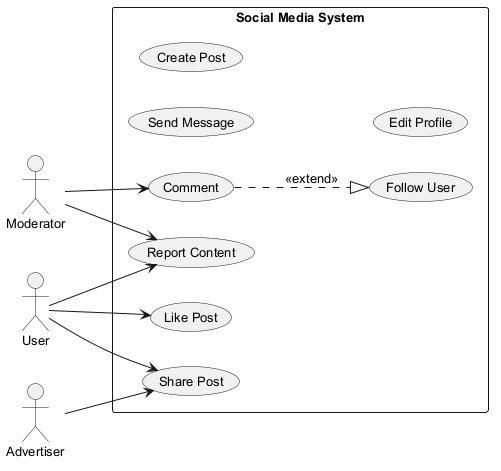

The diagram above was rendered by PlantUML. Its source (embedded in the PNG):
@startuml
skinparam backgroundColor #FFFFFF
skinparam classBackgroundColor #E8F4FA
skinparam classBorderColor #2C7DA0
skinparam defaultFontSize 13
left to right direction
actor "Moderator" as Moderator
actor "Advertiser" as Advertiser
actor "User" as User
rectangle "Social Media System" {
  usecase "Send Message" as UC_SendMessage
  usecase "Comment" as UC_Comment
  usecase "Share Post" as UC_SharePost
  usecase "Like Post" as UC_LikePost
  usecase "Create Post" as UC_CreatePost
  usecase "Edit Profile" as UC_EditProfile
  usecase "Report Content" as UC_ReportContent
  usecase "Follow User" as UC_FollowUser
}
Moderator --> UC_Comment
Moderator --> UC_ReportContent
Advertiser --> UC_SharePost
User --> UC_ReportContent
User --> UC_LikePost
User --> UC_SharePost
UC_Comment ..|> UC_FollowUser : <<extend>>
@enduml